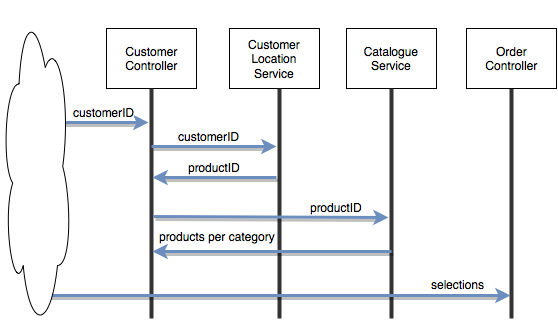

The diagram above was exported from draw.io. Its source (the exported page's mxGraphModel, read from the mxfile embedded in the PNG):
<mxGraphModel dx="954" dy="555" grid="1" gridSize="10" guides="1" tooltips="1" connect="1" arrows="1" fold="1" page="1" pageScale="1" pageWidth="826" pageHeight="1169" background="#ffffff" math="0" shadow="0">
  <root>
    <mxCell id="0" />
    <mxCell id="1" parent="0" />
    <mxCell id="2" value="Customer&lt;br&gt;Controller" style="whiteSpace=wrap;html=1;" vertex="1" parent="1">
      <mxGeometry x="200" y="70" width="90" height="60" as="geometry" />
    </mxCell>
    <mxCell id="3" value="Customer Location Service&lt;br&gt;" style="whiteSpace=wrap;html=1;" vertex="1" parent="1">
      <mxGeometry x="323" y="70" width="90" height="60" as="geometry" />
    </mxCell>
    <mxCell id="4" value="Catalogue Service&lt;br&gt;" style="whiteSpace=wrap;html=1;" vertex="1" parent="1">
      <mxGeometry x="440" y="70" width="90" height="60" as="geometry" />
    </mxCell>
    <mxCell id="6" value="" style="line;direction=south;html=1;strokeColor=#333333;" vertex="1" parent="1">
      <mxGeometry x="240" y="130" width="10" height="230" as="geometry" />
    </mxCell>
    <mxCell id="7" value="" style="line;direction=south;html=1;strokeColor=#333333;" vertex="1" parent="1">
      <mxGeometry x="368" y="130" width="10" height="230" as="geometry" />
    </mxCell>
    <mxCell id="8" value="" style="line;direction=south;html=1;strokeColor=#333333;" vertex="1" parent="1">
      <mxGeometry x="480" y="130" width="10" height="230" as="geometry" />
    </mxCell>
    <mxCell id="10" value="" style="endArrow=classic;html=1;plain-blue;shadow=1;strokeWidth=3;" edge="1" parent="1">
      <mxGeometry width="50" height="50" relative="1" as="geometry">
        <mxPoint x="132" y="164" as="sourcePoint" />
        <mxPoint x="242" y="164" as="targetPoint" />
      </mxGeometry>
    </mxCell>
    <mxCell id="11" value="customerID" style="text;html=1;resizable=0;points=[];align=center;verticalAlign=middle;labelBackgroundColor=#ffffff;" vertex="1" connectable="0" parent="10">
      <mxGeometry x="-0.3881" y="-2" relative="1" as="geometry">
        <mxPoint x="31" y="-13" as="offset" />
      </mxGeometry>
    </mxCell>
    <mxCell id="12" value="" style="endArrow=classic;html=1;strokeWidth=3;shadow=1;plain-blue" edge="1" parent="1">
      <mxGeometry x="245" y="188" width="50" height="50" as="geometry">
        <mxPoint x="245" y="188" as="sourcePoint" />
        <mxPoint x="370" y="188" as="targetPoint" />
      </mxGeometry>
    </mxCell>
    <mxCell id="13" value="customerID" style="text;html=1;resizable=0;points=[];align=center;verticalAlign=middle;labelBackgroundColor=#ffffff;" vertex="1" connectable="0" parent="12">
      <mxGeometry x="-0.3881" y="-2" relative="1" as="geometry">
        <mxPoint x="19" y="-13" as="offset" />
      </mxGeometry>
    </mxCell>
    <mxCell id="14" value="" style="endArrow=classic;html=1;entryX=0.348;entryY=0.4;entryPerimeter=0;strokeWidth=3;shadow=1;plain-blue" edge="1" parent="1">
      <mxGeometry x="130" y="208" width="50" height="50" as="geometry">
        <mxPoint x="370" y="219" as="sourcePoint" />
        <mxPoint x="246" y="219" as="targetPoint" />
      </mxGeometry>
    </mxCell>
    <mxCell id="15" value="productID" style="text;html=1;resizable=0;points=[];align=center;verticalAlign=middle;labelBackgroundColor=#ffffff;" vertex="1" connectable="0" parent="14">
      <mxGeometry x="-0.3881" y="-2" relative="1" as="geometry">
        <mxPoint x="-25" y="-9" as="offset" />
      </mxGeometry>
    </mxCell>
    <mxCell id="16" value="" style="endArrow=classic;html=1;plain-blue;shadow=1;strokeWidth=3;" edge="1" parent="1">
      <mxGeometry x="247" y="258" width="50" height="50" as="geometry">
        <mxPoint x="247" y="258" as="sourcePoint" />
        <mxPoint x="482" y="259" as="targetPoint" />
      </mxGeometry>
    </mxCell>
    <mxCell id="17" value="productID" style="text;html=1;resizable=0;points=[];align=center;verticalAlign=middle;labelBackgroundColor=#ffffff;" vertex="1" connectable="0" parent="16">
      <mxGeometry x="-0.3881" y="-2" relative="1" as="geometry">
        <mxPoint x="111" y="-12" as="offset" />
      </mxGeometry>
    </mxCell>
    <mxCell id="19" value="" style="endArrow=classic;html=1;entryX=0.83;entryY=0.2;entryPerimeter=0;plain-blue;shadow=1;strokeWidth=3;" edge="1" parent="1">
      <mxGeometry x="253" y="262" width="50" height="50" as="geometry">
        <mxPoint x="485" y="293" as="sourcePoint" />
        <mxPoint x="246" y="293" as="targetPoint" />
      </mxGeometry>
    </mxCell>
    <mxCell id="20" value="products per category&lt;br&gt;" style="text;html=1;resizable=0;points=[];align=center;verticalAlign=middle;labelBackgroundColor=#ffffff;" vertex="1" connectable="0" parent="19">
      <mxGeometry x="-0.3881" y="-2" relative="1" as="geometry">
        <mxPoint x="-102" y="-14" as="offset" />
      </mxGeometry>
    </mxCell>
    <mxCell id="22" value="" style="line;direction=south;html=1;strokeColor=#333333;" vertex="1" parent="1">
      <mxGeometry x="600" y="130" width="10" height="230" as="geometry" />
    </mxCell>
    <mxCell id="21" value="Order&lt;br&gt;Controller" style="whiteSpace=wrap;html=1;" vertex="1" parent="1">
      <mxGeometry x="560" y="70" width="90" height="60" as="geometry" />
    </mxCell>
    <mxCell id="23" value="" style="endArrow=classic;html=1;entryX=0.961;entryY=0.6;entryPerimeter=0;plain-blue;shadow=1;strokeWidth=3;" edge="1" parent="1">
      <mxGeometry x="140" y="336" width="50" height="50" as="geometry">
        <mxPoint x="140" y="337" as="sourcePoint" />
        <mxPoint x="604" y="337" as="targetPoint" />
      </mxGeometry>
    </mxCell>
    <mxCell id="24" value="selections" style="text;html=1;resizable=0;points=[];align=center;verticalAlign=middle;labelBackgroundColor=#ffffff;" vertex="1" connectable="0" parent="23">
      <mxGeometry x="-0.3881" y="-2" relative="1" as="geometry">
        <mxPoint x="269" y="-14" as="offset" />
      </mxGeometry>
    </mxCell>
    <mxCell id="27" value="" style="ellipse;shape=cloud;whiteSpace=wrap;html=1;" vertex="1" parent="1">
      <mxGeometry x="95" y="43" width="70" height="330" as="geometry" />
    </mxCell>
  </root>
</mxGraphModel>